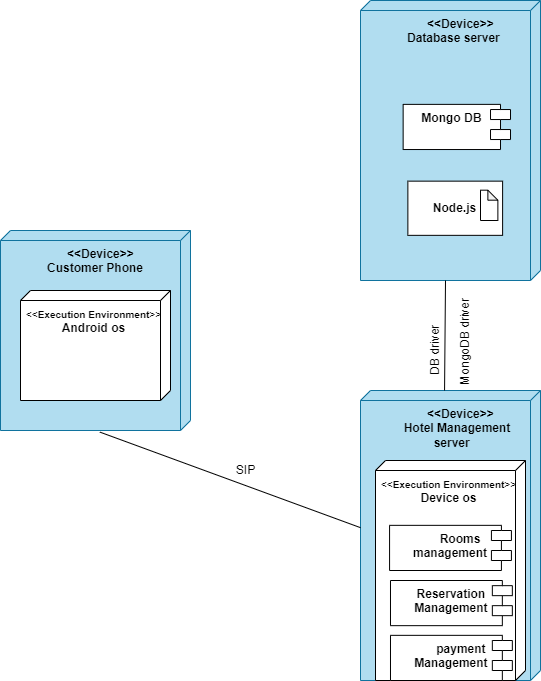

The diagram above was exported from draw.io. Its source (the exported page's mxGraphModel, read from the mxfile embedded in the PNG):
<mxGraphModel dx="1020" dy="492" grid="1" gridSize="10" guides="1" tooltips="1" connect="1" arrows="1" fold="1" page="1" pageScale="1" pageWidth="850" pageHeight="1100" math="0" shadow="0">
  <root>
    <mxCell id="0" />
    <mxCell id="1" parent="0" />
    <mxCell id="G9OlQnVpn3DqGr72PjJx-4" value="&lt;b&gt;&amp;nbsp; &amp;nbsp; &amp;nbsp; &amp;nbsp; &amp;nbsp; &amp;nbsp; &amp;nbsp; &amp;nbsp; &amp;nbsp; &amp;lt;&amp;lt;Device&amp;gt;&amp;gt;&lt;br&gt;&amp;nbsp; &amp;nbsp; &amp;nbsp; &amp;nbsp; &amp;nbsp; &amp;nbsp; Customer Phone&lt;/b&gt;" style="verticalAlign=top;align=left;shape=cube;size=10;direction=south;fontStyle=0;html=1;boundedLbl=1;spacingLeft=5;fillColor=#b1ddf0;strokeColor=#10739e;" parent="1" vertex="1">
      <mxGeometry x="120" y="430" width="190" height="200" as="geometry" />
    </mxCell>
    <mxCell id="G9OlQnVpn3DqGr72PjJx-5" value="&lt;b style=&quot;&quot;&gt;&lt;font style=&quot;&quot;&gt;&lt;font style=&quot;font-size: 10px;&quot;&gt;&amp;lt;&amp;lt;Execution Environment&amp;gt;&amp;gt;&lt;br&gt;&lt;/font&gt;Android os&lt;br&gt;&lt;/font&gt;&lt;/b&gt;" style="verticalAlign=top;align=center;shape=cube;size=10;direction=south;html=1;boundedLbl=1;spacingLeft=5;" parent="G9OlQnVpn3DqGr72PjJx-4" vertex="1">
      <mxGeometry width="150" height="110" relative="1" as="geometry">
        <mxPoint x="20" y="60" as="offset" />
      </mxGeometry>
    </mxCell>
    <mxCell id="G9OlQnVpn3DqGr72PjJx-10" value="&lt;b&gt;&amp;nbsp; &amp;nbsp; &amp;nbsp; &amp;nbsp; &amp;nbsp; &amp;nbsp; &amp;nbsp; &amp;nbsp; &amp;nbsp; &amp;lt;&amp;lt;Device&amp;gt;&amp;gt;&lt;br&gt;&amp;nbsp; &amp;nbsp; &amp;nbsp; &amp;nbsp; &amp;nbsp; &amp;nbsp; Database server&lt;/b&gt;" style="verticalAlign=top;align=left;shape=cube;size=10;direction=south;fontStyle=0;html=1;boundedLbl=1;spacingLeft=5;fillColor=#b1ddf0;strokeColor=#10739e;" parent="1" vertex="1">
      <mxGeometry x="480" y="200" width="180" height="280" as="geometry" />
    </mxCell>
    <mxCell id="G9OlQnVpn3DqGr72PjJx-17" value="Mongo DB         " style="shape=module;align=left;spacingLeft=20;align=center;verticalAlign=top;direction=west;fontStyle=1" parent="G9OlQnVpn3DqGr72PjJx-10" vertex="1">
      <mxGeometry x="42.63" y="103.87" width="107.37" height="45.16" as="geometry" />
    </mxCell>
    <mxCell id="G9OlQnVpn3DqGr72PjJx-21" value="&lt;b&gt;Node.js&lt;/b&gt;" style="rounded=0;whiteSpace=wrap;html=1;" parent="G9OlQnVpn3DqGr72PjJx-10" vertex="1">
      <mxGeometry x="47.368421052631575" y="180.6451612903226" width="94.73684210526315" height="54.193548387096776" as="geometry" />
    </mxCell>
    <mxCell id="G9OlQnVpn3DqGr72PjJx-24" value="" style="shape=note;whiteSpace=wrap;html=1;backgroundOutline=1;darkOpacity=0.05;size=10;" parent="G9OlQnVpn3DqGr72PjJx-10" vertex="1">
      <mxGeometry x="120" y="189.68" width="17.37" height="30.32" as="geometry" />
    </mxCell>
    <mxCell id="G9OlQnVpn3DqGr72PjJx-26" value="&lt;b&gt;&amp;nbsp; &amp;nbsp; &amp;nbsp; &amp;nbsp; &amp;nbsp; &amp;nbsp; &amp;nbsp; &amp;nbsp; &amp;nbsp; &amp;lt;&amp;lt;Device&amp;gt;&amp;gt;&lt;br&gt;&amp;nbsp; &amp;nbsp; &amp;nbsp; &amp;nbsp; &amp;nbsp; &amp;nbsp;Hotel Management&lt;br&gt;&amp;nbsp; &amp;nbsp; &amp;nbsp; &amp;nbsp; &amp;nbsp; &amp;nbsp; &amp;nbsp; &amp;nbsp; &amp;nbsp; &amp;nbsp; server&lt;/b&gt;" style="verticalAlign=top;align=left;shape=cube;size=10;direction=south;fontStyle=0;html=1;boundedLbl=1;spacingLeft=5;fillColor=#b1ddf0;strokeColor=#10739e;shadow=0;" parent="1" vertex="1">
      <mxGeometry x="480" y="590" width="180" height="290" as="geometry" />
    </mxCell>
    <mxCell id="G9OlQnVpn3DqGr72PjJx-33" value="" style="endArrow=none;html=1;rounded=0;exitX=0;exitY=0.533;exitDx=0;exitDy=0;exitPerimeter=0;entryX=0;entryY=0;entryDx=280;entryDy=95;entryPerimeter=0;" parent="1" source="G9OlQnVpn3DqGr72PjJx-26" target="G9OlQnVpn3DqGr72PjJx-10" edge="1">
      <mxGeometry width="50" height="50" relative="1" as="geometry">
        <mxPoint x="360" y="380" as="sourcePoint" />
        <mxPoint x="480" y="361" as="targetPoint" />
      </mxGeometry>
    </mxCell>
    <mxCell id="G9OlQnVpn3DqGr72PjJx-34" value="&lt;font style=&quot;font-size: 12px;&quot;&gt;DB driver&lt;/font&gt;" style="text;html=1;align=center;verticalAlign=middle;resizable=0;points=[];autosize=1;strokeColor=none;fillColor=none;rotation=270;" parent="1" vertex="1">
      <mxGeometry x="520" y="540" width="70" height="20" as="geometry" />
    </mxCell>
    <mxCell id="G9OlQnVpn3DqGr72PjJx-36" value="&amp;nbsp; &amp;nbsp; &amp;nbsp;MongoDB driver" style="text;html=1;align=center;verticalAlign=middle;resizable=0;points=[];autosize=1;strokeColor=none;fillColor=none;rotation=270;" parent="1" vertex="1">
      <mxGeometry x="525" y="540" width="120" height="20" as="geometry" />
    </mxCell>
    <mxCell id="G9OlQnVpn3DqGr72PjJx-37" value="" style="endArrow=none;html=1;rounded=0;fontFamily=Helvetica;fontSize=12;exitX=0.473;exitY=1;exitDx=0;exitDy=0;exitPerimeter=0;entryX=1.008;entryY=0.477;entryDx=0;entryDy=0;entryPerimeter=0;" parent="1" source="G9OlQnVpn3DqGr72PjJx-26" target="G9OlQnVpn3DqGr72PjJx-4" edge="1">
      <mxGeometry width="50" height="50" relative="1" as="geometry">
        <mxPoint x="240" y="530" as="sourcePoint" />
        <mxPoint x="290" y="480" as="targetPoint" />
      </mxGeometry>
    </mxCell>
    <mxCell id="G9OlQnVpn3DqGr72PjJx-38" value="SIP" style="text;html=1;align=center;verticalAlign=middle;resizable=0;points=[];autosize=1;strokeColor=none;fillColor=none;fontSize=12;fontFamily=Helvetica;" parent="1" vertex="1">
      <mxGeometry x="350" y="660" width="30" height="20" as="geometry" />
    </mxCell>
    <mxCell id="1oyjOimIxHSOApCkE9er-8" value="&lt;b style=&quot;&quot;&gt;&lt;font style=&quot;&quot;&gt;&lt;font style=&quot;font-size: 10px;&quot;&gt;&amp;lt;&amp;lt;Execution Environment&amp;gt;&amp;gt;&lt;br&gt;&lt;/font&gt;Device os&lt;br&gt;&lt;/font&gt;&lt;/b&gt;" style="verticalAlign=top;align=center;shape=cube;size=10;direction=south;html=1;boundedLbl=1;spacingLeft=5;" vertex="1" parent="1">
      <mxGeometry x="495" y="660" width="150" height="220" as="geometry" />
    </mxCell>
    <mxCell id="G9OlQnVpn3DqGr72PjJx-40" value="Rooms&#10;management      " style="shape=module;align=left;spacingLeft=20;align=center;verticalAlign=top;direction=west;fontStyle=1" parent="1" vertex="1">
      <mxGeometry x="509.08" y="724.84" width="121.85" height="45.16" as="geometry" />
    </mxCell>
    <mxCell id="G9OlQnVpn3DqGr72PjJx-46" value="Reservation      &#10;Management      " style="shape=module;align=left;spacingLeft=20;align=center;verticalAlign=top;direction=west;fontStyle=1" parent="1" vertex="1">
      <mxGeometry x="510" y="780" width="121.85" height="45.16" as="geometry" />
    </mxCell>
    <mxCell id="G9OlQnVpn3DqGr72PjJx-45" value="payment&#10;Management      " style="shape=module;align=left;spacingLeft=20;align=center;verticalAlign=top;direction=west;fontStyle=1" parent="1" vertex="1">
      <mxGeometry x="510" y="834.84" width="121.85" height="45.16" as="geometry" />
    </mxCell>
  </root>
</mxGraphModel>